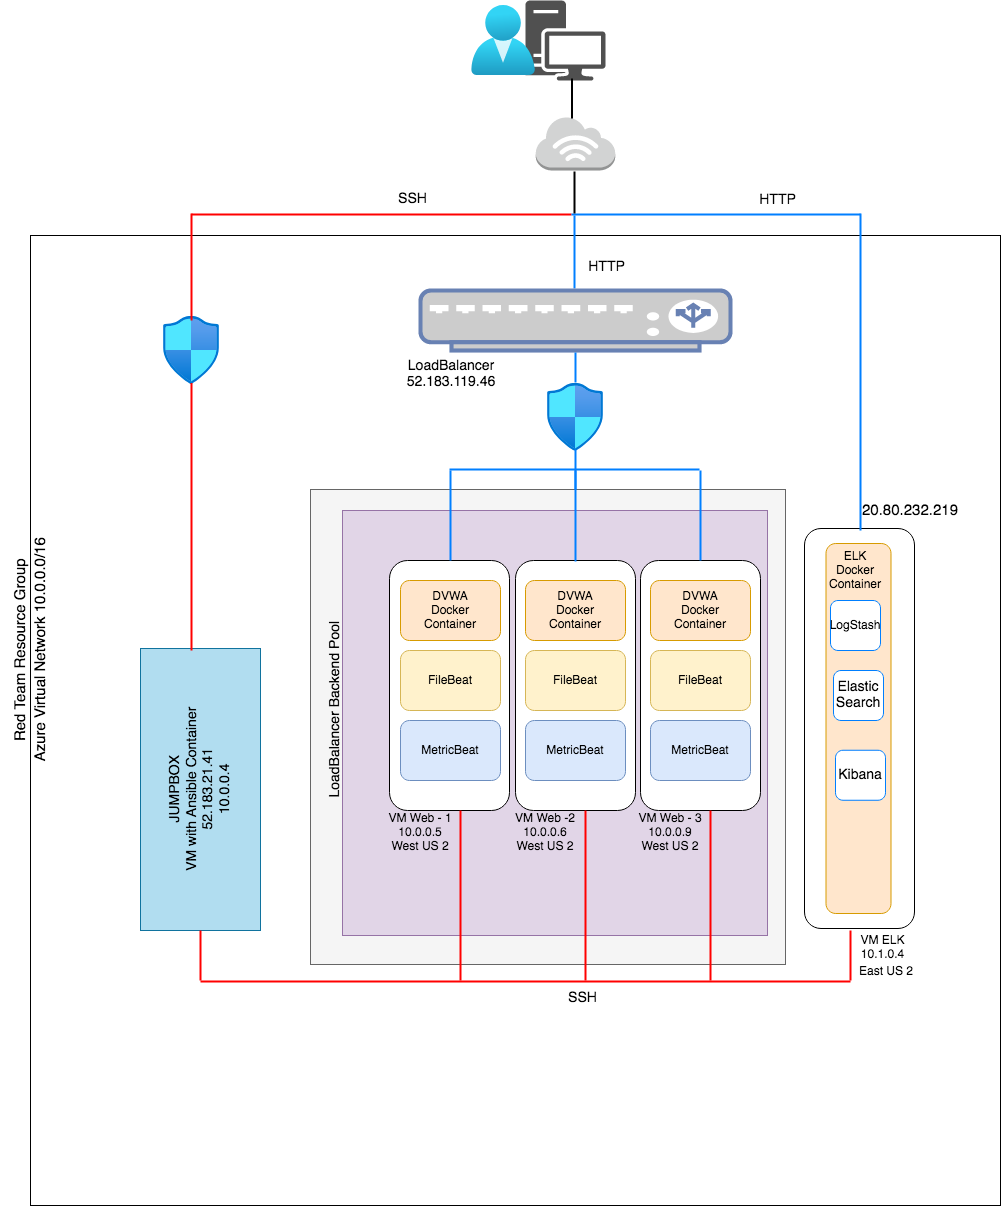

The diagram above was exported from draw.io. Its source (the exported page's mxGraphModel, read from the mxfile embedded in the PNG):
<mxGraphModel dx="1186" dy="1793" grid="1" gridSize="10" guides="1" tooltips="1" connect="1" arrows="1" fold="1" page="1" pageScale="1" pageWidth="850" pageHeight="1100" math="0" shadow="0">
  <root>
    <mxCell id="0" />
    <mxCell id="1" parent="0" />
    <mxCell id="8vlBTA-zZ2kvgsYW8mXC-1" value="" style="whiteSpace=wrap;html=1;aspect=fixed;" vertex="1" parent="1">
      <mxGeometry x="510" y="-345" width="970" height="970" as="geometry" />
    </mxCell>
    <mxCell id="8vlBTA-zZ2kvgsYW8mXC-2" value="" style="whiteSpace=wrap;html=1;aspect=fixed;fillColor=#f5f5f5;strokeColor=#666666;fontColor=#333333;" vertex="1" parent="1">
      <mxGeometry x="790" y="-91" width="475" height="475" as="geometry" />
    </mxCell>
    <mxCell id="8vlBTA-zZ2kvgsYW8mXC-4" value="" style="whiteSpace=wrap;html=1;aspect=fixed;fillColor=#e1d5e7;strokeColor=#9673a6;" vertex="1" parent="1">
      <mxGeometry x="822" y="-70" width="425" height="425" as="geometry" />
    </mxCell>
    <mxCell id="8vlBTA-zZ2kvgsYW8mXC-5" value="&lt;div style=&quot;font-size: 14px&quot;&gt;JUMPBOX&lt;/div&gt;&lt;div style=&quot;font-size: 14px&quot;&gt;VM with Ansible Container&lt;/div&gt;&lt;div style=&quot;font-size: 14px&quot;&gt;52.183.21.41&lt;/div&gt;&lt;div style=&quot;font-size: 14px&quot;&gt;10.0.0.4&lt;br style=&quot;font-size: 14px&quot;&gt;&lt;/div&gt;" style="rounded=0;whiteSpace=wrap;html=1;textDirection=ltr;verticalAlign=middle;horizontal=0;align=center;fontSize=14;fontFamily=Helvetica;fillColor=#b1ddf0;strokeColor=#10739e;" vertex="1" parent="1">
      <mxGeometry x="620" y="68" width="120" height="282" as="geometry" />
    </mxCell>
    <mxCell id="8vlBTA-zZ2kvgsYW8mXC-9" value="" style="rounded=1;whiteSpace=wrap;html=1;" vertex="1" parent="1">
      <mxGeometry x="869" y="-20" width="120" height="250" as="geometry" />
    </mxCell>
    <mxCell id="8vlBTA-zZ2kvgsYW8mXC-10" value="" style="rounded=1;whiteSpace=wrap;html=1;" vertex="1" parent="1">
      <mxGeometry x="995" y="-20" width="120" height="250" as="geometry" />
    </mxCell>
    <mxCell id="8vlBTA-zZ2kvgsYW8mXC-11" value="" style="rounded=1;whiteSpace=wrap;html=1;" vertex="1" parent="1">
      <mxGeometry x="1120" y="-20" width="120" height="250" as="geometry" />
    </mxCell>
    <mxCell id="8vlBTA-zZ2kvgsYW8mXC-13" value="" style="rounded=1;whiteSpace=wrap;html=1;fillColor=#ffe6cc;strokeColor=#d79b00;" vertex="1" parent="1">
      <mxGeometry x="880" width="100" height="60" as="geometry" />
    </mxCell>
    <mxCell id="8vlBTA-zZ2kvgsYW8mXC-14" value="" style="rounded=1;whiteSpace=wrap;html=1;fillColor=#ffe6cc;strokeColor=#d79b00;" vertex="1" parent="1">
      <mxGeometry x="1130" width="100" height="60" as="geometry" />
    </mxCell>
    <mxCell id="8vlBTA-zZ2kvgsYW8mXC-15" value="" style="rounded=1;whiteSpace=wrap;html=1;fillColor=#ffe6cc;strokeColor=#d79b00;" vertex="1" parent="1">
      <mxGeometry x="1005" width="100" height="60" as="geometry" />
    </mxCell>
    <mxCell id="8vlBTA-zZ2kvgsYW8mXC-16" value="MetricBeat" style="rounded=1;whiteSpace=wrap;html=1;fillColor=#dae8fc;strokeColor=#6c8ebf;" vertex="1" parent="1">
      <mxGeometry x="880" y="140" width="100" height="60" as="geometry" />
    </mxCell>
    <mxCell id="8vlBTA-zZ2kvgsYW8mXC-17" value="FileBeat" style="rounded=1;whiteSpace=wrap;html=1;fillColor=#fff2cc;strokeColor=#d6b656;" vertex="1" parent="1">
      <mxGeometry x="880" y="70" width="100" height="60" as="geometry" />
    </mxCell>
    <mxCell id="8vlBTA-zZ2kvgsYW8mXC-18" value="MetricBeat" style="rounded=1;whiteSpace=wrap;html=1;fillColor=#dae8fc;strokeColor=#6c8ebf;" vertex="1" parent="1">
      <mxGeometry x="1005" y="140" width="100" height="60" as="geometry" />
    </mxCell>
    <mxCell id="8vlBTA-zZ2kvgsYW8mXC-19" value="FileBeat" style="rounded=1;whiteSpace=wrap;html=1;fillColor=#fff2cc;strokeColor=#d6b656;" vertex="1" parent="1">
      <mxGeometry x="1005" y="70" width="100" height="60" as="geometry" />
    </mxCell>
    <mxCell id="8vlBTA-zZ2kvgsYW8mXC-20" value="MetricBeat" style="rounded=1;whiteSpace=wrap;html=1;fillColor=#dae8fc;strokeColor=#6c8ebf;" vertex="1" parent="1">
      <mxGeometry x="1130" y="140" width="100" height="60" as="geometry" />
    </mxCell>
    <mxCell id="8vlBTA-zZ2kvgsYW8mXC-21" value="FileBeat" style="rounded=1;whiteSpace=wrap;html=1;fillColor=#fff2cc;strokeColor=#d6b656;" vertex="1" parent="1">
      <mxGeometry x="1130" y="70" width="100" height="60" as="geometry" />
    </mxCell>
    <mxCell id="8vlBTA-zZ2kvgsYW8mXC-22" value="&lt;div&gt;DVWA&lt;/div&gt;&lt;div&gt;Docker Container&lt;br&gt;&lt;/div&gt;" style="text;html=1;strokeColor=none;fillColor=none;align=center;verticalAlign=middle;whiteSpace=wrap;rounded=0;" vertex="1" parent="1">
      <mxGeometry x="910" y="20" width="40" height="20" as="geometry" />
    </mxCell>
    <mxCell id="8vlBTA-zZ2kvgsYW8mXC-23" value="&lt;div&gt;DVWA&lt;/div&gt;&lt;div&gt;Docker Container&lt;br&gt;&lt;/div&gt;" style="text;html=1;strokeColor=none;fillColor=none;align=center;verticalAlign=middle;whiteSpace=wrap;rounded=0;" vertex="1" parent="1">
      <mxGeometry x="1035" y="20" width="40" height="20" as="geometry" />
    </mxCell>
    <mxCell id="8vlBTA-zZ2kvgsYW8mXC-24" value="&lt;div&gt;DVWA&lt;/div&gt;&lt;div&gt;Docker Container&lt;br&gt;&lt;/div&gt;" style="text;html=1;strokeColor=none;fillColor=none;align=center;verticalAlign=middle;whiteSpace=wrap;rounded=0;" vertex="1" parent="1">
      <mxGeometry x="1160" y="20" width="40" height="20" as="geometry" />
    </mxCell>
    <mxCell id="8vlBTA-zZ2kvgsYW8mXC-29" value="&lt;div&gt;VM Web -2&lt;/div&gt;&lt;div&gt;10.0.0.6&lt;/div&gt;&lt;div&gt;West US 2&lt;br&gt;&lt;/div&gt;" style="text;html=1;strokeColor=none;fillColor=none;align=center;verticalAlign=middle;whiteSpace=wrap;rounded=0;" vertex="1" parent="1">
      <mxGeometry x="990" y="242" width="70" height="20" as="geometry" />
    </mxCell>
    <mxCell id="8vlBTA-zZ2kvgsYW8mXC-30" value="&lt;div&gt;VM Web - 3&lt;/div&gt;&lt;div&gt;10.0.0.9&lt;/div&gt;&lt;div&gt;West US 2&lt;br&gt;&lt;/div&gt;" style="text;html=1;strokeColor=none;fillColor=none;align=center;verticalAlign=middle;whiteSpace=wrap;rounded=0;" vertex="1" parent="1">
      <mxGeometry x="1115" y="242" width="70" height="20" as="geometry" />
    </mxCell>
    <mxCell id="8vlBTA-zZ2kvgsYW8mXC-37" value="" style="line;strokeWidth=2;direction=south;html=1;fontFamily=Helvetica;fontSize=14;align=center;strokeColor=#007FFF;" vertex="1" parent="1">
      <mxGeometry x="1175" y="-110" width="10" height="90" as="geometry" />
    </mxCell>
    <mxCell id="8vlBTA-zZ2kvgsYW8mXC-38" value="" style="line;strokeWidth=2;direction=south;html=1;fontFamily=Helvetica;fontSize=14;align=center;strokeColor=#007FFF;" vertex="1" parent="1">
      <mxGeometry x="1050" y="-110" width="10" height="91" as="geometry" />
    </mxCell>
    <mxCell id="8vlBTA-zZ2kvgsYW8mXC-39" value="" style="line;strokeWidth=2;direction=south;html=1;fontFamily=Helvetica;fontSize=14;align=center;strokeColor=#007FFF;" vertex="1" parent="1">
      <mxGeometry x="925" y="-110" width="10" height="90" as="geometry" />
    </mxCell>
    <mxCell id="8vlBTA-zZ2kvgsYW8mXC-42" value="" style="line;strokeWidth=2;direction=south;html=1;fontFamily=Helvetica;fontSize=14;align=center;strokeColor=#FF0000;" vertex="1" parent="1">
      <mxGeometry x="675" y="350" width="10" height="50" as="geometry" />
    </mxCell>
    <UserObject label="SSH" placeholders="1" name="Variable" id="8vlBTA-zZ2kvgsYW8mXC-45">
      <mxCell style="text;html=1;strokeColor=none;fillColor=none;align=center;verticalAlign=middle;whiteSpace=wrap;overflow=hidden;fontFamily=Helvetica;fontSize=14;horizontal=1;" vertex="1" parent="1">
        <mxGeometry x="1035" y="406" width="55" height="24" as="geometry" />
      </mxCell>
    </UserObject>
    <mxCell id="8vlBTA-zZ2kvgsYW8mXC-51" value="&lt;div style=&quot;font-size: 12px;&quot;&gt;VM ELK&lt;/div&gt;&lt;div style=&quot;font-size: 12px;&quot;&gt;10.1.0.4&lt;/div&gt;" style="text;html=1;strokeColor=none;fillColor=none;align=center;verticalAlign=middle;whiteSpace=wrap;rounded=0;fontFamily=Helvetica;fontSize=12;fontColor=#000000;" vertex="1" parent="1">
      <mxGeometry x="1325" y="357" width="75" height="20" as="geometry" />
    </mxCell>
    <mxCell id="8vlBTA-zZ2kvgsYW8mXC-52" value="" style="pointerEvents=1;shadow=0;dashed=0;html=1;strokeColor=none;fillColor=#505050;labelPosition=center;verticalLabelPosition=bottom;verticalAlign=top;outlineConnect=0;align=center;shape=mxgraph.office.devices.workstation;fontFamily=Helvetica;fontSize=14;fontColor=#000000;" vertex="1" parent="1">
      <mxGeometry x="1005" y="-580" width="80" height="80" as="geometry" />
    </mxCell>
    <mxCell id="8vlBTA-zZ2kvgsYW8mXC-54" value="" style="outlineConnect=0;dashed=0;verticalLabelPosition=bottom;verticalAlign=top;align=center;html=1;shape=mxgraph.aws3.internet_3;fillColor=#D2D3D3;gradientColor=none;strokeColor=#000000;fontFamily=Helvetica;fontSize=14;fontColor=#000000;" vertex="1" parent="1">
      <mxGeometry x="1015.25" y="-464" width="79.5" height="54" as="geometry" />
    </mxCell>
    <mxCell id="8vlBTA-zZ2kvgsYW8mXC-56" value="" style="line;strokeWidth=2;direction=south;html=1;fontFamily=Helvetica;fontSize=14;fontColor=#000000;align=center;" vertex="1" parent="1">
      <mxGeometry x="1046.5" y="-502" width="10" height="40" as="geometry" />
    </mxCell>
    <mxCell id="8vlBTA-zZ2kvgsYW8mXC-58" value="" style="line;strokeWidth=2;direction=south;html=1;fontFamily=Helvetica;fontSize=14;fontColor=#000000;align=center;strokeColor=#007FFF;" vertex="1" parent="1">
      <mxGeometry x="1049" y="-365" width="10" height="73" as="geometry" />
    </mxCell>
    <mxCell id="8vlBTA-zZ2kvgsYW8mXC-59" value="" style="line;strokeWidth=2;html=1;fontFamily=Helvetica;fontSize=14;fontColor=#000000;align=center;strokeColor=#FF0000;" vertex="1" parent="1">
      <mxGeometry x="671" y="-371" width="380" height="10" as="geometry" />
    </mxCell>
    <mxCell id="8vlBTA-zZ2kvgsYW8mXC-60" value="" style="aspect=fixed;html=1;points=[];align=center;image;fontSize=12;image=img/lib/azure2/identity/Users.svg;strokeColor=#000000;" vertex="1" parent="1">
      <mxGeometry x="951.25" y="-575" width="64" height="70" as="geometry" />
    </mxCell>
    <mxCell id="8vlBTA-zZ2kvgsYW8mXC-61" value="" style="aspect=fixed;html=1;points=[];align=center;image;fontSize=12;image=img/lib/azure2/networking/Network_Security_Groups.svg;strokeColor=#000000;" vertex="1" parent="1">
      <mxGeometry x="643" y="-264" width="56.00000000000001" height="68" as="geometry" />
    </mxCell>
    <mxCell id="8vlBTA-zZ2kvgsYW8mXC-62" value="" style="line;strokeWidth=2;direction=south;html=1;fontFamily=Helvetica;fontSize=14;fontColor=#000000;align=center;strokeColor=#FF0000;" vertex="1" parent="1">
      <mxGeometry x="666" y="-367" width="10" height="107" as="geometry" />
    </mxCell>
    <mxCell id="8vlBTA-zZ2kvgsYW8mXC-63" value="" style="line;strokeWidth=2;direction=south;html=1;fontFamily=Helvetica;fontSize=14;fontColor=#000000;align=center;strokeColor=#FF0000;" vertex="1" parent="1">
      <mxGeometry x="666" y="-197.5" width="10" height="267.5" as="geometry" />
    </mxCell>
    <mxCell id="8vlBTA-zZ2kvgsYW8mXC-64" value="" style="fontColor=#0066CC;verticalAlign=top;verticalLabelPosition=bottom;labelPosition=center;align=center;html=1;outlineConnect=0;fillColor=#CCCCCC;strokeColor=#6881B3;gradientColor=none;gradientDirection=north;strokeWidth=2;shape=mxgraph.networks.load_balancer;horizontal=1;direction=east;" vertex="1" parent="1">
      <mxGeometry x="900" y="-290" width="310" height="60" as="geometry" />
    </mxCell>
    <mxCell id="8vlBTA-zZ2kvgsYW8mXC-67" value="" style="rounded=1;whiteSpace=wrap;html=1;direction=south;" vertex="1" parent="1">
      <mxGeometry x="1284" y="-52" width="110" height="400" as="geometry" />
    </mxCell>
    <mxCell id="8vlBTA-zZ2kvgsYW8mXC-68" value="" style="rounded=1;whiteSpace=wrap;html=1;fontFamily=Helvetica;fontSize=14;align=center;fillColor=#ffe6cc;strokeColor=#d79b00;direction=south;" vertex="1" parent="1">
      <mxGeometry x="1305.5" y="-37" width="65" height="370" as="geometry" />
    </mxCell>
    <mxCell id="8vlBTA-zZ2kvgsYW8mXC-70" value="&lt;div&gt;VM Web - 1&lt;br&gt;&lt;/div&gt;&lt;div&gt;10.0.0.5&lt;/div&gt;&lt;div&gt;West US 2&lt;br&gt;&lt;/div&gt;" style="text;html=1;strokeColor=none;fillColor=none;align=center;verticalAlign=middle;whiteSpace=wrap;rounded=0;" vertex="1" parent="1">
      <mxGeometry x="865" y="242" width="70" height="20" as="geometry" />
    </mxCell>
    <mxCell id="8vlBTA-zZ2kvgsYW8mXC-71" value="" style="line;strokeWidth=2;html=1;fontFamily=Helvetica;fontSize=14;fontColor=#000000;align=center;strokeColor=#FF0000;" vertex="1" parent="1">
      <mxGeometry x="680" y="396" width="650" height="10" as="geometry" />
    </mxCell>
    <mxCell id="8vlBTA-zZ2kvgsYW8mXC-72" value="" style="line;strokeWidth=2;direction=south;html=1;fontFamily=Helvetica;fontSize=14;fontColor=#000000;align=center;strokeColor=#FF0000;" vertex="1" parent="1">
      <mxGeometry x="1325" y="350" width="10" height="50" as="geometry" />
    </mxCell>
    <mxCell id="8vlBTA-zZ2kvgsYW8mXC-74" value="" style="line;strokeWidth=2;direction=south;html=1;fontFamily=Helvetica;fontSize=14;fontColor=#000000;align=center;strokeColor=#FF0000;" vertex="1" parent="1">
      <mxGeometry x="935" y="230" width="10" height="170" as="geometry" />
    </mxCell>
    <mxCell id="8vlBTA-zZ2kvgsYW8mXC-75" value="" style="line;strokeWidth=2;direction=south;html=1;fontFamily=Helvetica;fontSize=14;fontColor=#000000;align=center;strokeColor=#FF0000;" vertex="1" parent="1">
      <mxGeometry x="1060" y="230" width="10" height="170" as="geometry" />
    </mxCell>
    <mxCell id="8vlBTA-zZ2kvgsYW8mXC-76" value="" style="line;strokeWidth=2;direction=south;html=1;fontFamily=Helvetica;fontSize=14;fontColor=#000000;align=center;strokeColor=#FF0000;" vertex="1" parent="1">
      <mxGeometry x="1185" y="230" width="10" height="170" as="geometry" />
    </mxCell>
    <mxCell id="8vlBTA-zZ2kvgsYW8mXC-77" value="" style="aspect=fixed;html=1;points=[];align=center;image;fontSize=12;image=img/lib/azure2/networking/Network_Security_Groups.svg;strokeColor=#000000;" vertex="1" parent="1">
      <mxGeometry x="1027" y="-197.5" width="56.00000000000001" height="68" as="geometry" />
    </mxCell>
    <mxCell id="8vlBTA-zZ2kvgsYW8mXC-79" value="" style="line;strokeWidth=2;direction=south;html=1;fontFamily=Helvetica;fontSize=14;fontColor=#000000;align=center;strokeColor=#007FFF;" vertex="1" parent="1">
      <mxGeometry x="1050" y="-228" width="10" height="30" as="geometry" />
    </mxCell>
    <mxCell id="8vlBTA-zZ2kvgsYW8mXC-80" value="" style="line;strokeWidth=2;html=1;fontFamily=Helvetica;fontSize=14;fontColor=#000000;align=center;strokeColor=#007FFF;" vertex="1" parent="1">
      <mxGeometry x="929" y="-116" width="250" height="10" as="geometry" />
    </mxCell>
    <mxCell id="8vlBTA-zZ2kvgsYW8mXC-81" value="" style="line;strokeWidth=2;direction=south;html=1;fontFamily=Helvetica;fontSize=14;fontColor=#000000;align=center;strokeColor=#007FFF;" vertex="1" parent="1">
      <mxGeometry x="1050" y="-131" width="10" height="40" as="geometry" />
    </mxCell>
    <mxCell id="8vlBTA-zZ2kvgsYW8mXC-83" value="SSH" style="text;html=1;strokeColor=none;fillColor=none;align=center;verticalAlign=middle;whiteSpace=wrap;rounded=0;fontFamily=Helvetica;fontSize=14;fontColor=#000000;" vertex="1" parent="1">
      <mxGeometry x="865" y="-391" width="55" height="20" as="geometry" />
    </mxCell>
    <mxCell id="8vlBTA-zZ2kvgsYW8mXC-84" value="HTTP" style="text;html=1;strokeColor=none;fillColor=none;align=center;verticalAlign=middle;whiteSpace=wrap;rounded=0;fontFamily=Helvetica;fontSize=14;fontColor=#000000;" vertex="1" parent="1">
      <mxGeometry x="1059" y="-323.5" width="55" height="20" as="geometry" />
    </mxCell>
    <mxCell id="8vlBTA-zZ2kvgsYW8mXC-85" value="" style="line;strokeWidth=2;html=1;fontFamily=Helvetica;fontSize=14;fontColor=#000000;align=center;strokeColor=#007FFF;" vertex="1" parent="1">
      <mxGeometry x="1051" y="-371" width="289" height="10" as="geometry" />
    </mxCell>
    <mxCell id="8vlBTA-zZ2kvgsYW8mXC-86" value="" style="line;strokeWidth=2;direction=south;html=1;fontFamily=Helvetica;fontSize=14;fontColor=#000000;align=center;strokeColor=#007FFF;" vertex="1" parent="1">
      <mxGeometry x="1335" y="-367" width="10" height="317" as="geometry" />
    </mxCell>
    <mxCell id="8vlBTA-zZ2kvgsYW8mXC-88" value="HTTP" style="text;html=1;strokeColor=none;fillColor=none;align=center;verticalAlign=middle;whiteSpace=wrap;rounded=0;fontFamily=Helvetica;fontSize=14;fontColor=#000000;" vertex="1" parent="1">
      <mxGeometry x="1230" y="-390" width="55" height="20" as="geometry" />
    </mxCell>
    <mxCell id="8vlBTA-zZ2kvgsYW8mXC-89" value="&lt;div&gt;LoadBalancer&lt;/div&gt;&lt;div&gt;52.183.119.46&lt;br&gt;&lt;/div&gt;" style="text;html=1;strokeColor=none;fillColor=none;align=center;verticalAlign=middle;whiteSpace=wrap;rounded=0;fontFamily=Helvetica;fontSize=14;fontColor=#000000;" vertex="1" parent="1">
      <mxGeometry x="911.25" y="-216" width="40" height="20" as="geometry" />
    </mxCell>
    <mxCell id="8vlBTA-zZ2kvgsYW8mXC-90" value="LoadBalancer Backend Pool" style="text;html=1;strokeColor=none;fillColor=none;align=center;verticalAlign=middle;whiteSpace=wrap;rounded=0;fontFamily=Helvetica;fontSize=14;fontColor=#000000;horizontal=0;" vertex="1" parent="1">
      <mxGeometry x="800" y="40.25" width="29" height="179.5" as="geometry" />
    </mxCell>
    <mxCell id="8vlBTA-zZ2kvgsYW8mXC-92" value="" style="rounded=1;whiteSpace=wrap;html=1;strokeColor=#007FFF;fontFamily=Helvetica;fontSize=14;fontColor=#000000;align=center;" vertex="1" parent="1">
      <mxGeometry x="1310" y="20" width="50" height="50" as="geometry" />
    </mxCell>
    <mxCell id="8vlBTA-zZ2kvgsYW8mXC-93" value="Elastic Search" style="rounded=1;whiteSpace=wrap;html=1;strokeColor=#007FFF;fontFamily=Helvetica;fontSize=14;fontColor=#000000;align=center;" vertex="1" parent="1">
      <mxGeometry x="1313" y="90" width="50" height="50" as="geometry" />
    </mxCell>
    <mxCell id="8vlBTA-zZ2kvgsYW8mXC-94" value="Kibana" style="rounded=1;whiteSpace=wrap;html=1;strokeColor=#007FFF;fontFamily=Helvetica;fontSize=14;fontColor=#000000;align=center;" vertex="1" parent="1">
      <mxGeometry x="1315" y="169.75" width="50" height="50" as="geometry" />
    </mxCell>
    <mxCell id="8vlBTA-zZ2kvgsYW8mXC-95" value="LogStash" style="text;html=1;strokeColor=none;fillColor=none;align=center;verticalAlign=middle;whiteSpace=wrap;rounded=0;fontFamily=Helvetica;fontSize=12;fontColor=#000000;" vertex="1" parent="1">
      <mxGeometry x="1315" y="35" width="40" height="20" as="geometry" />
    </mxCell>
    <mxCell id="8vlBTA-zZ2kvgsYW8mXC-96" value="ELK Docker Container" style="text;html=1;strokeColor=none;fillColor=none;align=center;verticalAlign=middle;whiteSpace=wrap;rounded=0;fontFamily=Helvetica;fontSize=12;fontColor=#000000;" vertex="1" parent="1">
      <mxGeometry x="1315" y="-20" width="40" height="20" as="geometry" />
    </mxCell>
    <UserObject label="20.80.232.219" link="20.80.232.219" id="8vlBTA-zZ2kvgsYW8mXC-97">
      <mxCell style="text;html=1;strokeColor=none;fillColor=none;align=center;verticalAlign=middle;whiteSpace=wrap;rounded=0;fontFamily=Helvetica;fontSize=15;fontColor=#000000;" vertex="1" parent="1">
        <mxGeometry x="1355" y="-80" width="70" height="20" as="geometry" />
      </mxCell>
    </UserObject>
    <mxCell id="8vlBTA-zZ2kvgsYW8mXC-98" value="" style="line;strokeWidth=2;direction=south;html=1;fontFamily=Helvetica;fontSize=15;fontColor=#000000;align=center;" vertex="1" parent="1">
      <mxGeometry x="1049" y="-409" width="10" height="42" as="geometry" />
    </mxCell>
    <mxCell id="8vlBTA-zZ2kvgsYW8mXC-99" value="Red Team Resource Group" style="text;html=1;strokeColor=none;fillColor=none;align=center;verticalAlign=middle;whiteSpace=wrap;rounded=0;fontFamily=Helvetica;fontSize=15;fontColor=#000000;horizontal=0;" vertex="1" parent="1">
      <mxGeometry x="480" y="-37" width="40" height="214" as="geometry" />
    </mxCell>
    <mxCell id="8vlBTA-zZ2kvgsYW8mXC-101" value="Azure Virtual Network 10.0.0.0/16" style="text;html=1;strokeColor=none;fillColor=none;align=center;verticalAlign=middle;whiteSpace=wrap;rounded=0;fontFamily=Helvetica;fontSize=15;fontColor=#000000;horizontal=0;" vertex="1" parent="1">
      <mxGeometry x="500" y="-48.5" width="40" height="237" as="geometry" />
    </mxCell>
    <mxCell id="8vlBTA-zZ2kvgsYW8mXC-102" value="East US 2" style="text;html=1;strokeColor=none;fillColor=none;align=center;verticalAlign=middle;whiteSpace=wrap;rounded=0;fontFamily=Helvetica;fontSize=12;fontColor=#000000;" vertex="1" parent="1">
      <mxGeometry x="1331" y="381" width="70" height="20" as="geometry" />
    </mxCell>
  </root>
</mxGraphModel>